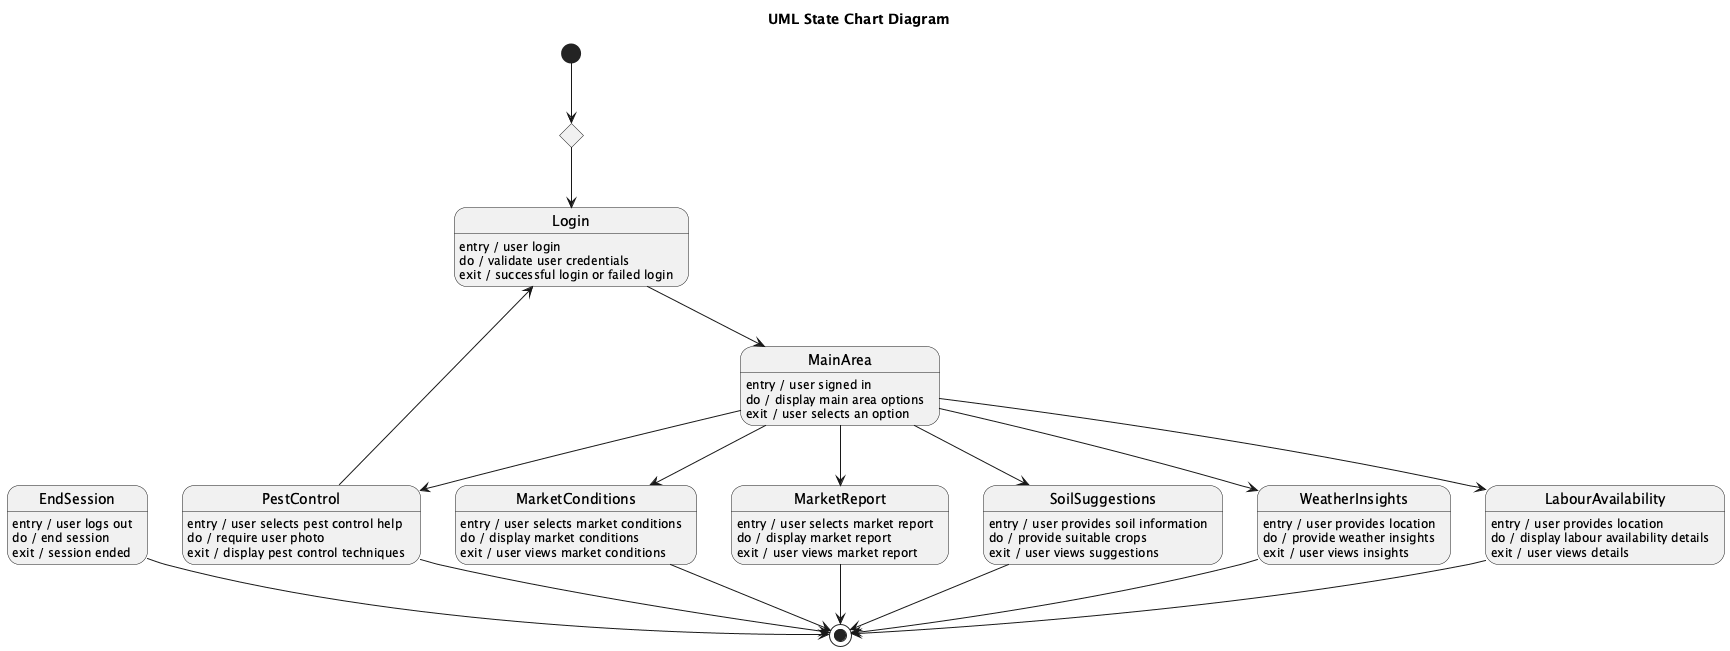

The diagram above was rendered by PlantUML. Its source (embedded in the PNG):
@startuml
title UML State Chart Diagram

state Start <<choice>>
state Login
Login : entry / user login
Login : do / validate user credentials
Login : exit / successful login or failed login

state MainArea
MainArea : entry / user signed in
MainArea : do / display main area options
MainArea : exit / user selects an option

state MarketConditions
MarketConditions : entry / user selects market conditions
MarketConditions : do / display market conditions
MarketConditions : exit / user views market conditions

state MarketReport
MarketReport : entry / user selects market report
MarketReport : do / display market report
MarketReport : exit / user views market report

state PestControl
PestControl : entry / user selects pest control help
PestControl : do / require user photo
PestControl : exit / display pest control techniques

state SoilSuggestions
SoilSuggestions : entry / user provides soil information
SoilSuggestions : do / provide suitable crops
SoilSuggestions : exit / user views suggestions

state WeatherInsights
WeatherInsights : entry / user provides location
WeatherInsights : do / provide weather insights
WeatherInsights : exit / user views insights

state LabourAvailability
LabourAvailability : entry / user provides location
LabourAvailability : do / display labour availability details
LabourAvailability : exit / user views details

state EndSession
EndSession : entry / user logs out
EndSession : do / end session
EndSession : exit / session ended

[*] --> Start
Start --> Login
Login --> MainArea

MainArea --> MarketConditions
MainArea --> MarketReport
MainArea --> PestControl
MainArea --> SoilSuggestions
MainArea --> WeatherInsights
MainArea --> LabourAvailability

MarketConditions --> [*]
MarketReport --> [*]
PestControl --> [*]
SoilSuggestions --> [*]
WeatherInsights --> [*]
LabourAvailability --> [*]

PestControl --> Login
EndSession --> [*]

@enduml